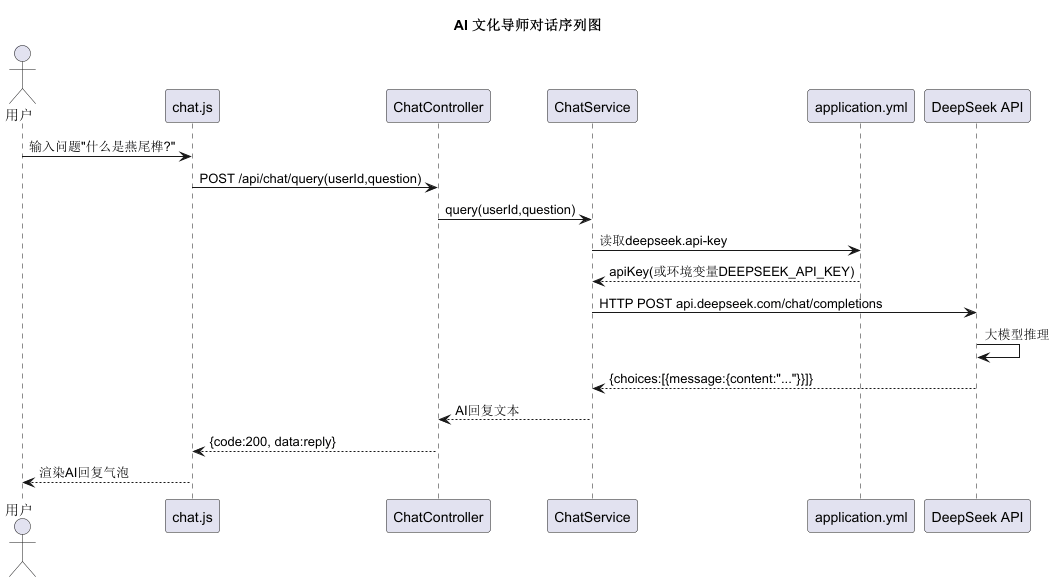

The diagram above was rendered by PlantUML. Its source (embedded in the PNG):
@startuml seq-15-ai-chat
' 序列图15：AI文化导师对话
title AI 文化导师对话序列图

actor 用户 as User
participant "chat.js" as Front
participant "ChatController" as Ctrl
participant "ChatService" as Svc
participant "application.yml" as Config
participant "DeepSeek API" as API

User -> Front: 输入问题"什么是燕尾榫?"
Front -> Ctrl: POST /api/chat/query(userId,question)
Ctrl -> Svc: query(userId,question)
Svc -> Config: 读取deepseek.api-key
Config --> Svc: apiKey(或环境变量DEEPSEEK_API_KEY)
Svc -> API: HTTP POST api.deepseek.com/chat/completions
API -> API: 大模型推理
API --> Svc: {choices:[{message:{content:"..."}}]}
Svc --> Ctrl: AI回复文本
Ctrl --> Front: {code:200, data:reply}
Front --> User: 渲染AI回复气泡

@enduml